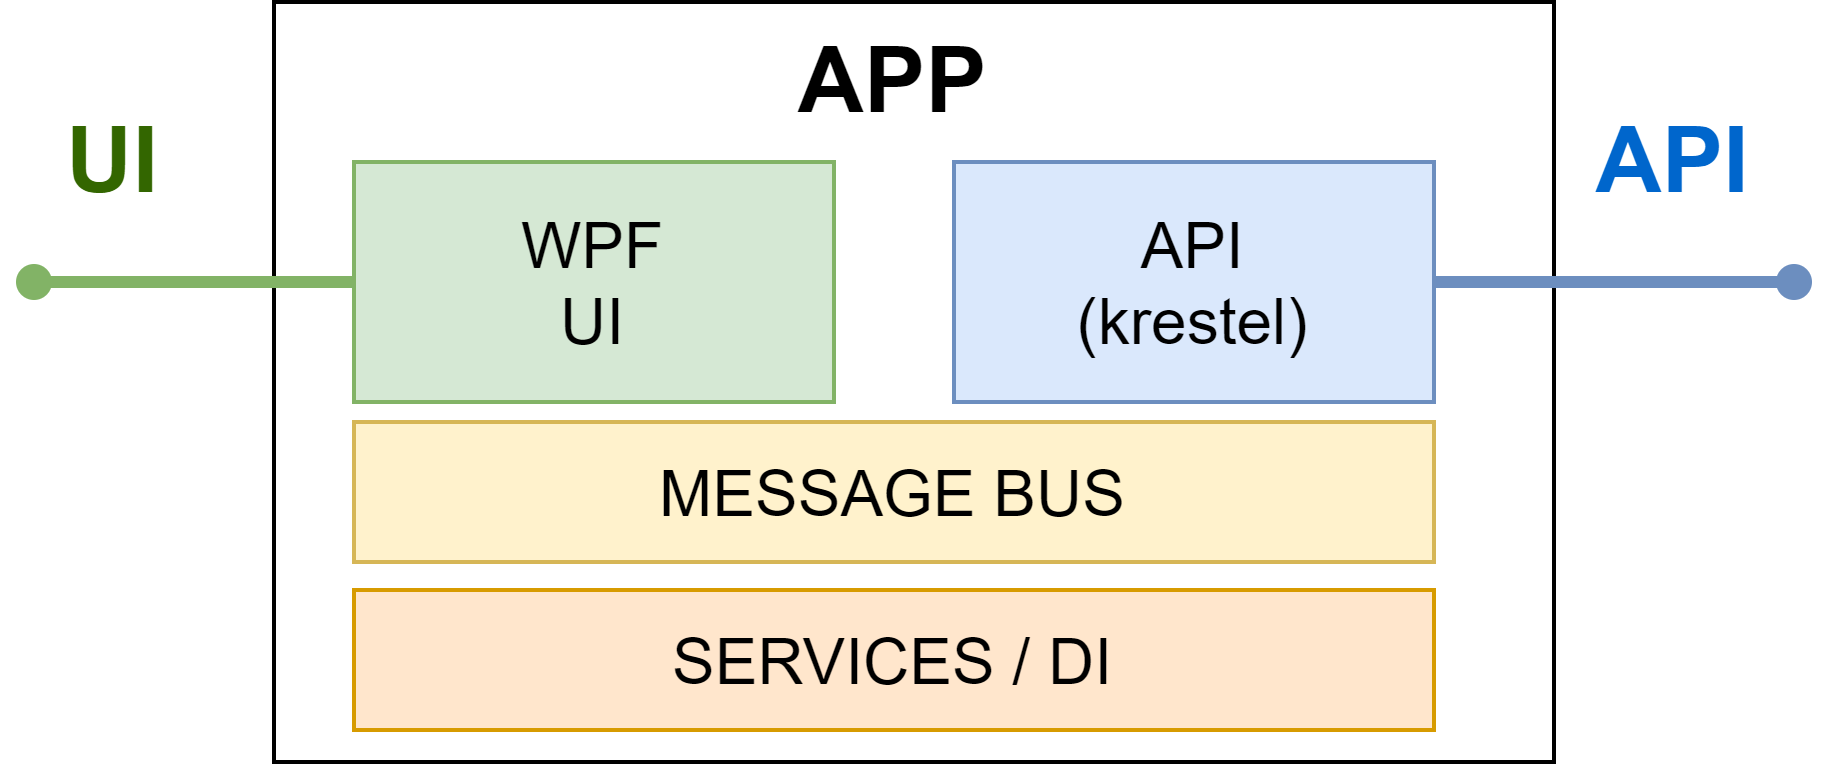

The diagram above was exported from draw.io. Its source (the exported page's mxGraphModel, read from the mxfile embedded in the PNG):
<mxGraphModel dx="1422" dy="745" grid="1" gridSize="10" guides="1" tooltips="1" connect="1" arrows="1" fold="1" page="1" pageScale="1" pageWidth="827" pageHeight="1169" math="0" shadow="0">
  <root>
    <mxCell id="0" />
    <mxCell id="1" parent="0" />
    <mxCell id="2" value="" style="rounded=0;whiteSpace=wrap;html=1;strokeWidth=1;fontSize=16;fontColor=#000000;" vertex="1" parent="1">
      <mxGeometry x="170" y="420" width="320" height="190" as="geometry" />
    </mxCell>
    <mxCell id="3" value="WPF&lt;br&gt;UI" style="rounded=0;whiteSpace=wrap;html=1;strokeWidth=1;fontSize=16;fillColor=#d5e8d4;strokeColor=#82b366;" vertex="1" parent="1">
      <mxGeometry x="190" y="460" width="120" height="60" as="geometry" />
    </mxCell>
    <mxCell id="4" value="API&lt;br&gt;(krestel)" style="rounded=0;whiteSpace=wrap;html=1;strokeWidth=1;fontSize=16;fillColor=#dae8fc;strokeColor=#6c8ebf;" vertex="1" parent="1">
      <mxGeometry x="340" y="460" width="120" height="60" as="geometry" />
    </mxCell>
    <mxCell id="5" value="MESSAGE BUS" style="rounded=0;whiteSpace=wrap;html=1;strokeWidth=1;fontSize=16;fillColor=#fff2cc;strokeColor=#d6b656;" vertex="1" parent="1">
      <mxGeometry x="190" y="525" width="270" height="35" as="geometry" />
    </mxCell>
    <mxCell id="6" value="SERVICES / DI" style="rounded=0;whiteSpace=wrap;html=1;strokeWidth=1;fontSize=16;fillColor=#ffe6cc;strokeColor=#d79b00;" vertex="1" parent="1">
      <mxGeometry x="190" y="567" width="270" height="35" as="geometry" />
    </mxCell>
    <mxCell id="7" value="APP" style="text;html=1;strokeColor=none;fillColor=none;align=center;verticalAlign=middle;whiteSpace=wrap;rounded=0;fontSize=23;fontColor=#000000;fontStyle=1" vertex="1" parent="1">
      <mxGeometry x="305" y="430" width="40" height="20" as="geometry" />
    </mxCell>
    <mxCell id="8" value="" style="endArrow=oval;html=1;strokeColor=#6c8ebf;strokeWidth=3;fontSize=16;fontColor=#000000;exitX=1;exitY=0.5;exitDx=0;exitDy=0;endFill=1;fillColor=#dae8fc;" edge="1" source="4" parent="1">
      <mxGeometry width="50" height="50" relative="1" as="geometry">
        <mxPoint x="500" y="530" as="sourcePoint" />
        <mxPoint x="550" y="490" as="targetPoint" />
      </mxGeometry>
    </mxCell>
    <mxCell id="9" value="API" style="text;html=1;strokeColor=none;fillColor=none;align=center;verticalAlign=middle;whiteSpace=wrap;rounded=0;fontSize=23;fontColor=#0066CC;fontStyle=1" vertex="1" parent="1">
      <mxGeometry x="500" y="450" width="40" height="20" as="geometry" />
    </mxCell>
    <mxCell id="10" value="" style="endArrow=oval;html=1;strokeColor=#82b366;strokeWidth=3;fontSize=16;fontColor=#000000;exitX=0;exitY=0.5;exitDx=0;exitDy=0;endFill=1;fillColor=#d5e8d4;" edge="1" source="3" parent="1">
      <mxGeometry width="50" height="50" relative="1" as="geometry">
        <mxPoint x="470" y="500" as="sourcePoint" />
        <mxPoint x="110" y="490" as="targetPoint" />
      </mxGeometry>
    </mxCell>
    <mxCell id="11" value="UI" style="text;html=1;strokeColor=none;fillColor=none;align=center;verticalAlign=middle;whiteSpace=wrap;rounded=0;fontSize=23;fontColor=#336600;fontStyle=1" vertex="1" parent="1">
      <mxGeometry x="110" y="450" width="40" height="20" as="geometry" />
    </mxCell>
  </root>
</mxGraphModel>